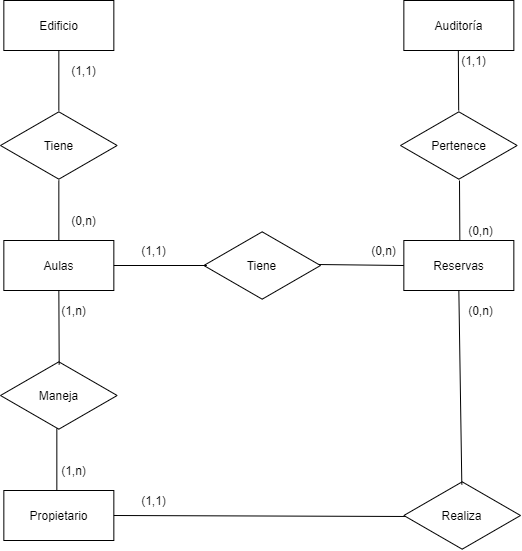

The diagram above was exported from draw.io. Its source (the exported page's mxGraphModel, read from the mxfile embedded in the PNG):
<mxGraphModel dx="868" dy="450" grid="1" gridSize="10" guides="1" tooltips="1" connect="1" arrows="1" fold="1" page="1" pageScale="1.5" pageWidth="1169" pageHeight="826" background="none" math="0" shadow="0">
  <root>
    <mxCell id="0" style=";html=1;" />
    <mxCell id="1" style=";html=1;" parent="0" />
    <mxCell id="HqW_MVM0DKAm8wzvPwKe-13" value="Edificio" style="html=1;" parent="1" vertex="1">
      <mxGeometry x="360.34" y="500" width="110" height="50" as="geometry" />
    </mxCell>
    <mxCell id="HqW_MVM0DKAm8wzvPwKe-15" value="Aulas" style="html=1;" parent="1" vertex="1">
      <mxGeometry x="360.34" y="740" width="110" height="50" as="geometry" />
    </mxCell>
    <mxCell id="HqW_MVM0DKAm8wzvPwKe-17" value="" style="endArrow=none;html=1;entryX=0.5;entryY=1;entryDx=0;entryDy=0;exitX=0.5;exitY=0;exitDx=0;exitDy=0;" parent="1" source="HqW_MVM0DKAm8wzvPwKe-20" target="HqW_MVM0DKAm8wzvPwKe-13" edge="1">
      <mxGeometry width="50" height="50" relative="1" as="geometry">
        <mxPoint x="400.34" y="640" as="sourcePoint" />
        <mxPoint x="450.34" y="590" as="targetPoint" />
      </mxGeometry>
    </mxCell>
    <mxCell id="HqW_MVM0DKAm8wzvPwKe-19" value="Reservas" style="html=1;" parent="1" vertex="1">
      <mxGeometry x="760.34" y="740" width="110" height="50" as="geometry" />
    </mxCell>
    <mxCell id="HqW_MVM0DKAm8wzvPwKe-20" value="Tiene" style="html=1;whiteSpace=wrap;aspect=fixed;shape=isoRectangle;" parent="1" vertex="1">
      <mxGeometry x="357" y="610" width="116.67" height="70" as="geometry" />
    </mxCell>
    <mxCell id="HqW_MVM0DKAm8wzvPwKe-21" value="" style="endArrow=none;html=1;entryX=0.5;entryY=1;entryDx=0;entryDy=0;exitX=0.5;exitY=0;exitDx=0;exitDy=0;" parent="1" source="HqW_MVM0DKAm8wzvPwKe-15" target="HqW_MVM0DKAm8wzvPwKe-20" edge="1">
      <mxGeometry width="50" height="50" relative="1" as="geometry">
        <mxPoint x="415.34" y="740" as="sourcePoint" />
        <mxPoint x="415.34" y="550" as="targetPoint" />
      </mxGeometry>
    </mxCell>
    <mxCell id="HqW_MVM0DKAm8wzvPwKe-22" value="(0,n)" style="text;html=1;align=center;verticalAlign=middle;resizable=0;points=[];autosize=1;" parent="1" vertex="1">
      <mxGeometry x="420.34" y="710" width="40" height="20" as="geometry" />
    </mxCell>
    <mxCell id="HqW_MVM0DKAm8wzvPwKe-23" value="(1,1)" style="text;html=1;align=center;verticalAlign=middle;resizable=0;points=[];autosize=1;" parent="1" vertex="1">
      <mxGeometry x="420.34" y="560" width="40" height="20" as="geometry" />
    </mxCell>
    <mxCell id="HqW_MVM0DKAm8wzvPwKe-24" value="Tiene" style="html=1;whiteSpace=wrap;aspect=fixed;shape=isoRectangle;" parent="1" vertex="1">
      <mxGeometry x="560.34" y="730" width="116.67" height="70" as="geometry" />
    </mxCell>
    <mxCell id="HqW_MVM0DKAm8wzvPwKe-25" value="" style="endArrow=none;html=1;entryX=0.026;entryY=0.5;entryDx=0;entryDy=0;exitX=1;exitY=0.5;exitDx=0;exitDy=0;entryPerimeter=0;" parent="1" source="HqW_MVM0DKAm8wzvPwKe-15" target="HqW_MVM0DKAm8wzvPwKe-24" edge="1">
      <mxGeometry width="50" height="50" relative="1" as="geometry">
        <mxPoint x="425.34" y="750" as="sourcePoint" />
        <mxPoint x="425.3350000000001" y="690" as="targetPoint" />
      </mxGeometry>
    </mxCell>
    <mxCell id="HqW_MVM0DKAm8wzvPwKe-26" value="" style="endArrow=none;html=1;entryX=0;entryY=0.5;entryDx=0;entryDy=0;exitX=0.986;exitY=0.486;exitDx=0;exitDy=0;exitPerimeter=0;" parent="1" source="HqW_MVM0DKAm8wzvPwKe-24" target="HqW_MVM0DKAm8wzvPwKe-19" edge="1">
      <mxGeometry width="50" height="50" relative="1" as="geometry">
        <mxPoint x="677.01" y="763.99" as="sourcePoint" />
        <mxPoint x="768.9933900000001" y="766.02" as="targetPoint" />
      </mxGeometry>
    </mxCell>
    <mxCell id="HqW_MVM0DKAm8wzvPwKe-27" value="(0,n)" style="text;html=1;align=center;verticalAlign=middle;resizable=0;points=[];autosize=1;" parent="1" vertex="1">
      <mxGeometry x="720.34" y="740" width="40" height="20" as="geometry" />
    </mxCell>
    <mxCell id="HqW_MVM0DKAm8wzvPwKe-28" value="(1,1)" style="text;html=1;align=center;verticalAlign=middle;resizable=0;points=[];autosize=1;" parent="1" vertex="1">
      <mxGeometry x="490.34" y="740" width="40" height="20" as="geometry" />
    </mxCell>
    <mxCell id="HqW_MVM0DKAm8wzvPwKe-31" value="Propietario" style="html=1;" parent="1" vertex="1">
      <mxGeometry x="360.34" y="990" width="110" height="50" as="geometry" />
    </mxCell>
    <mxCell id="HqW_MVM0DKAm8wzvPwKe-35" value="Maneja" style="html=1;whiteSpace=wrap;aspect=fixed;shape=isoRectangle;" parent="1" vertex="1">
      <mxGeometry x="357" y="860" width="116.67" height="70" as="geometry" />
    </mxCell>
    <mxCell id="HqW_MVM0DKAm8wzvPwKe-36" value="" style="endArrow=none;html=1;entryX=0.5;entryY=1;entryDx=0;entryDy=0;exitX=0.503;exitY=0.057;exitDx=0;exitDy=0;exitPerimeter=0;" parent="1" source="HqW_MVM0DKAm8wzvPwKe-35" target="HqW_MVM0DKAm8wzvPwKe-15" edge="1">
      <mxGeometry width="50" height="50" relative="1" as="geometry">
        <mxPoint x="257.00999999999993" y="764.5" as="sourcePoint" />
        <mxPoint x="350.04342000000014" y="764.5" as="targetPoint" />
      </mxGeometry>
    </mxCell>
    <mxCell id="HqW_MVM0DKAm8wzvPwKe-37" value="" style="endArrow=none;html=1;" parent="1" edge="1">
      <mxGeometry width="50" height="50" relative="1" as="geometry">
        <mxPoint x="413.34" y="990" as="sourcePoint" />
        <mxPoint x="413.34" y="928" as="targetPoint" />
      </mxGeometry>
    </mxCell>
    <mxCell id="HqW_MVM0DKAm8wzvPwKe-38" value="(1,n)" style="text;html=1;align=center;verticalAlign=middle;resizable=0;points=[];autosize=1;" parent="1" vertex="1">
      <mxGeometry x="410.34" y="960" width="40" height="20" as="geometry" />
    </mxCell>
    <mxCell id="HqW_MVM0DKAm8wzvPwKe-39" value="(1,n)" style="text;html=1;align=center;verticalAlign=middle;resizable=0;points=[];autosize=1;" parent="1" vertex="1">
      <mxGeometry x="410.34" y="800" width="40" height="20" as="geometry" />
    </mxCell>
    <mxCell id="HqW_MVM0DKAm8wzvPwKe-43" value="Realiza" style="html=1;whiteSpace=wrap;aspect=fixed;shape=isoRectangle;" parent="1" vertex="1">
      <mxGeometry x="760.3400000000001" y="980" width="116.67" height="70" as="geometry" />
    </mxCell>
    <mxCell id="HqW_MVM0DKAm8wzvPwKe-45" value="(0,n)" style="text;html=1;align=center;verticalAlign=middle;resizable=0;points=[];autosize=1;" parent="1" vertex="1">
      <mxGeometry x="817.0100000000001" y="800" width="40" height="20" as="geometry" />
    </mxCell>
    <mxCell id="HqW_MVM0DKAm8wzvPwKe-49" value="" style="endArrow=none;html=1;entryX=0.009;entryY=0.514;entryDx=0;entryDy=0;entryPerimeter=0;exitX=1;exitY=0.5;exitDx=0;exitDy=0;" parent="1" source="HqW_MVM0DKAm8wzvPwKe-31" target="HqW_MVM0DKAm8wzvPwKe-43" edge="1">
      <mxGeometry width="50" height="50" relative="1" as="geometry">
        <mxPoint x="423.34" y="1000" as="sourcePoint" />
        <mxPoint x="423.34" y="938" as="targetPoint" />
      </mxGeometry>
    </mxCell>
    <mxCell id="HqW_MVM0DKAm8wzvPwKe-50" value="" style="endArrow=none;html=1;entryX=0.5;entryY=1;entryDx=0;entryDy=0;exitX=0.497;exitY=0.057;exitDx=0;exitDy=0;exitPerimeter=0;" parent="1" source="HqW_MVM0DKAm8wzvPwKe-43" target="HqW_MVM0DKAm8wzvPwKe-19" edge="1">
      <mxGeometry width="50" height="50" relative="1" as="geometry">
        <mxPoint x="433.34" y="1010" as="sourcePoint" />
        <mxPoint x="433.34" y="948" as="targetPoint" />
      </mxGeometry>
    </mxCell>
    <mxCell id="HqW_MVM0DKAm8wzvPwKe-51" value="(1,1)" style="text;html=1;align=center;verticalAlign=middle;resizable=0;points=[];autosize=1;" parent="1" vertex="1">
      <mxGeometry x="490.34000000000003" y="990" width="40" height="20" as="geometry" />
    </mxCell>
    <mxCell id="wozQrMMGH60c6zlG6WUQ-1" value="" style="endArrow=none;html=1;exitX=0.5;exitY=0;exitDx=0;exitDy=0;" edge="1" parent="1">
      <mxGeometry width="50" height="50" relative="1" as="geometry">
        <mxPoint x="816.3400000000001" y="740" as="sourcePoint" />
        <mxPoint x="816" y="680" as="targetPoint" />
      </mxGeometry>
    </mxCell>
    <mxCell id="wozQrMMGH60c6zlG6WUQ-2" value="Pertenece" style="html=1;whiteSpace=wrap;aspect=fixed;shape=isoRectangle;" vertex="1" parent="1">
      <mxGeometry x="757.01" y="610" width="116.67" height="70" as="geometry" />
    </mxCell>
    <mxCell id="wozQrMMGH60c6zlG6WUQ-3" value="" style="endArrow=none;html=1;exitX=0.5;exitY=0;exitDx=0;exitDy=0;" edge="1" parent="1">
      <mxGeometry width="50" height="50" relative="1" as="geometry">
        <mxPoint x="815.1800000000002" y="610" as="sourcePoint" />
        <mxPoint x="814.84" y="550" as="targetPoint" />
      </mxGeometry>
    </mxCell>
    <mxCell id="wozQrMMGH60c6zlG6WUQ-4" value="Auditoría" style="html=1;" vertex="1" parent="1">
      <mxGeometry x="760.3499999999999" y="500" width="110" height="50" as="geometry" />
    </mxCell>
    <mxCell id="wozQrMMGH60c6zlG6WUQ-5" value="(0,n)" style="text;html=1;align=center;verticalAlign=middle;resizable=0;points=[];autosize=1;" vertex="1" parent="1">
      <mxGeometry x="817.01" y="720" width="40" height="20" as="geometry" />
    </mxCell>
    <mxCell id="wozQrMMGH60c6zlG6WUQ-6" value="(1,1)" style="text;html=1;align=center;verticalAlign=middle;resizable=0;points=[];autosize=1;" vertex="1" parent="1">
      <mxGeometry x="810" y="550" width="40" height="20" as="geometry" />
    </mxCell>
  </root>
</mxGraphModel>